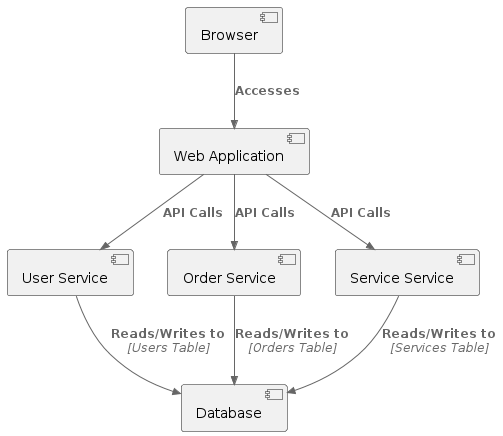

The diagram above was rendered by PlantUML. Its source (embedded in the PNG):
@startuml
!include https://raw.githubusercontent.com/plantuml-stdlib/C4-PlantUML/master/C4_Container.puml

' Компоненты и их взаимодействия
Rel([Browser], [Web Application], "Accesses")
Rel([Web Application], [User Service], "API Calls")
Rel([Web Application], [Order Service], "API Calls")
Rel([Web Application], [Service Service], "API Calls")

Rel([User Service], [Database], "Reads/Writes to", "Users Table")
Rel([Order Service], [Database], "Reads/Writes to", "Orders Table")
Rel([Service Service], [Database], "Reads/Writes to", "Services Table")
@enduml